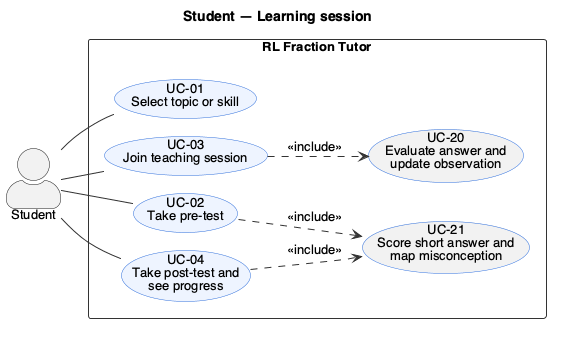

The diagram above was rendered by PlantUML. Its source (embedded in the PNG):
@startuml 01_student
!include ../style.iuml
title Student — Learning session
left to right direction

actor "Student" as S

rectangle "RL Fraction Tutor" {
  usecase "UC-01\nSelect topic or skill" as UC01
  usecase "UC-02\nTake pre-test" as UC02
  usecase "UC-21\nScore short answer and\nmap misconception" as UC21 #F2F2F2
  usecase "UC-03\nJoin teaching session" as UC03
  usecase "UC-20\nEvaluate answer and\nupdate observation" as UC20 #F2F2F2
  usecase "UC-04\nTake post-test and\nsee progress" as UC04
}

S -- UC01
S -- UC02
S -- UC03
S -- UC04
UC03 ..> UC20 : <<include>>
UC02 ..> UC21 : <<include>>
UC04 ..> UC21 : <<include>>
@enduml